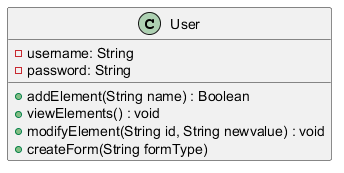

The diagram above was rendered by PlantUML. Its source (embedded in the PNG):
@startuml
class User {
    - username: String
    - password: String
    
    + addElement(String name) : Boolean
    + viewElements() : void
    + modifyElement(String id, String newvalue) : void
    + createForm(String formType)
}
@enduml